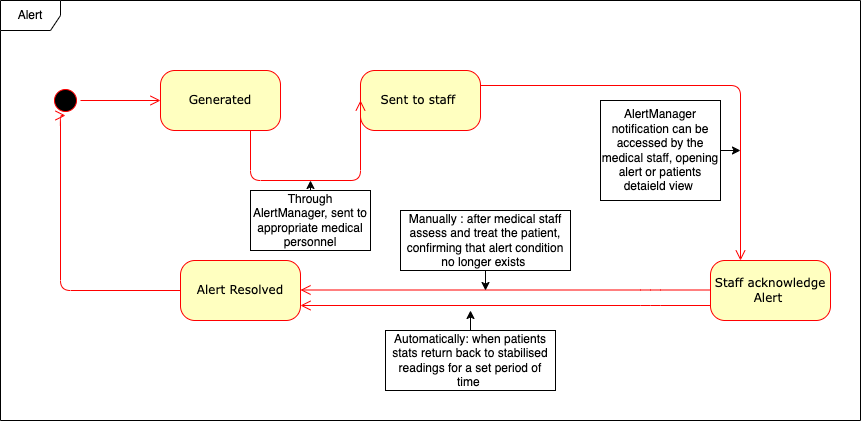

The diagram above was exported from draw.io. Its source (the exported page's mxGraphModel, read from the mxfile embedded in the PNG):
<mxGraphModel dx="954" dy="610" grid="1" gridSize="10" guides="1" tooltips="1" connect="1" arrows="1" fold="1" page="1" pageScale="1" pageWidth="1100" pageHeight="850" background="none" math="0" shadow="0">
  <root>
    <mxCell id="0" />
    <mxCell id="1" parent="0" />
    <mxCell id="382b91b5511bd0f7-1" value="" style="ellipse;html=1;shape=startState;fillColor=#000000;strokeColor=#ff0000;rounded=1;shadow=0;comic=0;labelBackgroundColor=none;fontFamily=Verdana;fontSize=12;fontColor=#000000;align=center;direction=south;" parent="1" vertex="1">
      <mxGeometry x="130" y="135" width="30" height="30" as="geometry" />
    </mxCell>
    <mxCell id="382b91b5511bd0f7-6" value="Generated" style="rounded=1;whiteSpace=wrap;html=1;arcSize=24;fillColor=#ffffc0;strokeColor=#ff0000;shadow=0;comic=0;labelBackgroundColor=none;fontFamily=Verdana;fontSize=12;fontColor=#000000;align=center;" parent="1" vertex="1">
      <mxGeometry x="240" y="120" width="120" height="60" as="geometry" />
    </mxCell>
    <mxCell id="3cde6dad864a17aa-3" style="edgeStyle=orthogonalEdgeStyle;html=1;exitX=1;exitY=0.25;entryX=0.25;entryY=0;labelBackgroundColor=none;endArrow=open;endSize=8;strokeColor=#ff0000;fontFamily=Verdana;fontSize=12;align=left;" parent="1" source="382b91b5511bd0f7-7" target="382b91b5511bd0f7-9" edge="1">
      <mxGeometry relative="1" as="geometry" />
    </mxCell>
    <mxCell id="382b91b5511bd0f7-7" value="Sent to staff&amp;nbsp;" style="rounded=1;whiteSpace=wrap;html=1;arcSize=24;fillColor=#ffffc0;strokeColor=#ff0000;shadow=0;comic=0;labelBackgroundColor=none;fontFamily=Verdana;fontSize=12;fontColor=#000000;align=center;" parent="1" vertex="1">
      <mxGeometry x="440" y="120" width="120" height="60" as="geometry" />
    </mxCell>
    <mxCell id="3cde6dad864a17aa-13" style="edgeStyle=elbowEdgeStyle;html=1;exitX=0;exitY=0.75;entryX=1;entryY=0.75;labelBackgroundColor=none;endArrow=open;endSize=8;strokeColor=#ff0000;fontFamily=Verdana;fontSize=12;align=left;" parent="1" source="382b91b5511bd0f7-9" target="382b91b5511bd0f7-10" edge="1">
      <mxGeometry relative="1" as="geometry">
        <Array as="points">
          <mxPoint x="730" y="340" />
        </Array>
      </mxGeometry>
    </mxCell>
    <mxCell id="382b91b5511bd0f7-9" value="Staff acknowledge Alert&amp;nbsp;" style="rounded=1;whiteSpace=wrap;html=1;arcSize=24;fillColor=#ffffc0;strokeColor=#ff0000;shadow=0;comic=0;labelBackgroundColor=none;fontFamily=Verdana;fontSize=12;fontColor=#000000;align=center;" parent="1" vertex="1">
      <mxGeometry x="790" y="310" width="120" height="60" as="geometry" />
    </mxCell>
    <mxCell id="382b91b5511bd0f7-10" value="Alert Resolved" style="rounded=1;whiteSpace=wrap;html=1;arcSize=24;fillColor=#ffffc0;strokeColor=#ff0000;shadow=0;comic=0;labelBackgroundColor=none;fontFamily=Verdana;fontSize=12;fontColor=#000000;align=center;" parent="1" vertex="1">
      <mxGeometry x="260" y="310" width="120" height="60" as="geometry" />
    </mxCell>
    <mxCell id="2a3bc250acf0617d-9" style="edgeStyle=orthogonalEdgeStyle;html=1;labelBackgroundColor=none;endArrow=open;endSize=8;strokeColor=#ff0000;fontFamily=Verdana;fontSize=12;align=left;" parent="1" source="382b91b5511bd0f7-1" target="382b91b5511bd0f7-6" edge="1">
      <mxGeometry relative="1" as="geometry" />
    </mxCell>
    <mxCell id="2a3bc250acf0617d-10" style="edgeStyle=orthogonalEdgeStyle;html=1;labelBackgroundColor=none;endArrow=open;endSize=8;strokeColor=#ff0000;fontFamily=Verdana;fontSize=12;align=left;entryX=0;entryY=0.5;" parent="1" source="382b91b5511bd0f7-6" target="382b91b5511bd0f7-7" edge="1">
      <mxGeometry relative="1" as="geometry">
        <Array as="points">
          <mxPoint x="330" y="230" />
        </Array>
      </mxGeometry>
    </mxCell>
    <mxCell id="2a3bc250acf0617d-12" style="edgeStyle=orthogonalEdgeStyle;html=1;exitX=0;exitY=0.5;entryX=1;entryY=0.5;labelBackgroundColor=none;endArrow=open;endSize=8;strokeColor=#ff0000;fontFamily=Verdana;fontSize=12;align=left;entryDx=0;entryDy=0;exitDx=0;exitDy=0;" parent="1" source="382b91b5511bd0f7-10" target="382b91b5511bd0f7-1" edge="1">
      <mxGeometry relative="1" as="geometry">
        <mxPoint x="270" y="310" as="sourcePoint" />
        <Array as="points">
          <mxPoint x="140" y="340" />
          <mxPoint x="140" y="165" />
        </Array>
      </mxGeometry>
    </mxCell>
    <mxCell id="8pz1nRwfnQbDnWnJqro--2" style="edgeStyle=orthogonalEdgeStyle;rounded=0;orthogonalLoop=1;jettySize=auto;html=1;exitX=0.5;exitY=0;exitDx=0;exitDy=0;" edge="1" parent="1" source="8pz1nRwfnQbDnWnJqro--1">
      <mxGeometry relative="1" as="geometry">
        <mxPoint x="390" y="230" as="targetPoint" />
      </mxGeometry>
    </mxCell>
    <mxCell id="8pz1nRwfnQbDnWnJqro--1" value="Through AlertManager, sent to appropriate medical personnel" style="rounded=0;whiteSpace=wrap;html=1;" vertex="1" parent="1">
      <mxGeometry x="330" y="240" width="120" height="60" as="geometry" />
    </mxCell>
    <mxCell id="8pz1nRwfnQbDnWnJqro--11" style="edgeStyle=orthogonalEdgeStyle;rounded=0;orthogonalLoop=1;jettySize=auto;html=1;" edge="1" parent="1" source="8pz1nRwfnQbDnWnJqro--3">
      <mxGeometry relative="1" as="geometry">
        <mxPoint x="820" y="200" as="targetPoint" />
      </mxGeometry>
    </mxCell>
    <mxCell id="8pz1nRwfnQbDnWnJqro--3" value="AlertManager notification can be accessed by the medical staff, opening alert or patients detaield view&amp;nbsp;" style="rounded=0;whiteSpace=wrap;html=1;" vertex="1" parent="1">
      <mxGeometry x="680" y="150" width="120" height="100" as="geometry" />
    </mxCell>
    <mxCell id="8pz1nRwfnQbDnWnJqro--4" style="edgeStyle=elbowEdgeStyle;html=1;exitX=0;exitY=0.75;entryX=1;entryY=0.75;labelBackgroundColor=none;endArrow=open;endSize=8;strokeColor=#ff0000;fontFamily=Verdana;fontSize=12;align=left;" edge="1" parent="1">
      <mxGeometry relative="1" as="geometry">
        <mxPoint x="790" y="339.5" as="sourcePoint" />
        <mxPoint x="380" y="339.5" as="targetPoint" />
        <Array as="points">
          <mxPoint x="730" y="324.5" />
        </Array>
      </mxGeometry>
    </mxCell>
    <mxCell id="8pz1nRwfnQbDnWnJqro--10" style="edgeStyle=orthogonalEdgeStyle;rounded=0;orthogonalLoop=1;jettySize=auto;html=1;" edge="1" parent="1" source="8pz1nRwfnQbDnWnJqro--5">
      <mxGeometry relative="1" as="geometry">
        <mxPoint x="550" y="360" as="targetPoint" />
      </mxGeometry>
    </mxCell>
    <mxCell id="8pz1nRwfnQbDnWnJqro--5" value="Automatically: when patients stats return back to stabilised readings for a set period of time&amp;nbsp;" style="rounded=0;whiteSpace=wrap;html=1;" vertex="1" parent="1">
      <mxGeometry x="465" y="380" width="170" height="60" as="geometry" />
    </mxCell>
    <mxCell id="8pz1nRwfnQbDnWnJqro--8" style="edgeStyle=orthogonalEdgeStyle;rounded=0;orthogonalLoop=1;jettySize=auto;html=1;" edge="1" parent="1" source="8pz1nRwfnQbDnWnJqro--6">
      <mxGeometry relative="1" as="geometry">
        <mxPoint x="565" y="340" as="targetPoint" />
      </mxGeometry>
    </mxCell>
    <mxCell id="8pz1nRwfnQbDnWnJqro--6" value="Manually : after medical staff assess and treat the patient, confirming that alert condition no longer exists&amp;nbsp;" style="rounded=0;whiteSpace=wrap;html=1;" vertex="1" parent="1">
      <mxGeometry x="480" y="260" width="170" height="60" as="geometry" />
    </mxCell>
    <mxCell id="8pz1nRwfnQbDnWnJqro--12" value="Alert" style="shape=umlFrame;whiteSpace=wrap;html=1;pointerEvents=0;" vertex="1" parent="1">
      <mxGeometry x="80" y="50" width="860" height="420" as="geometry" />
    </mxCell>
  </root>
</mxGraphModel>